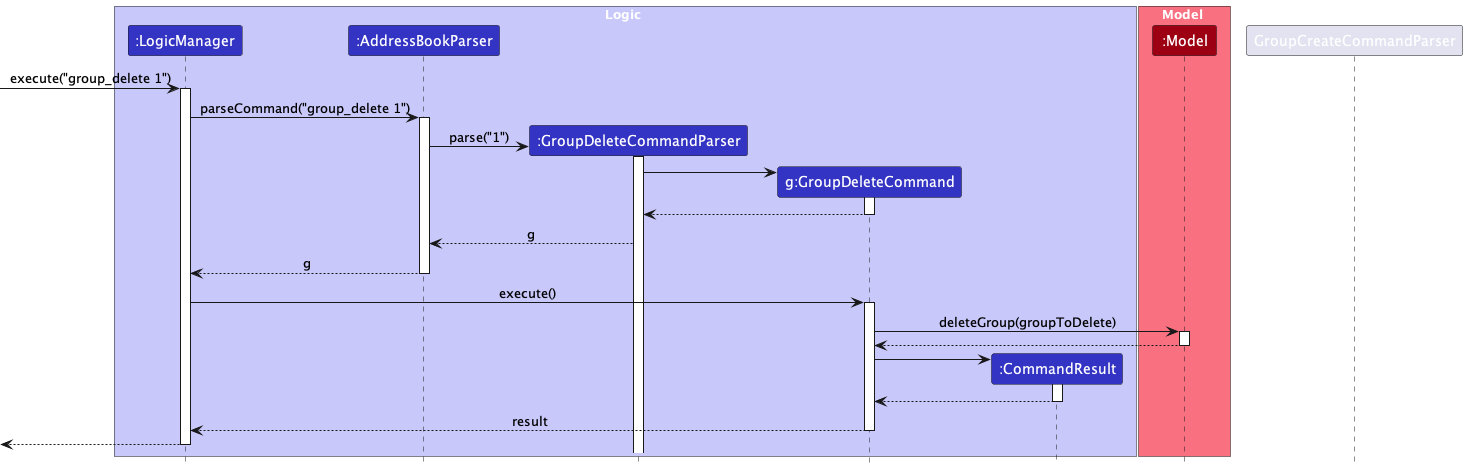

The diagram above was rendered by PlantUML. Its source (embedded in the PNG):
@startuml
!include style.puml

box Logic LOGIC_COLOR_T1
participant ":LogicManager" as LogicManager LOGIC_COLOR
participant ":AddressBookParser" as AddressBookParser LOGIC_COLOR
participant ":GroupDeleteCommandParser" as GroupDeleteCommandParser LOGIC_COLOR
participant "g:GroupDeleteCommand" as GroupDeleteCommand LOGIC_COLOR
participant ":CommandResult" as CommandResult LOGIC_COLOR
end box

box Model MODEL_COLOR_T1
participant ":Model" as Model MODEL_COLOR
end box

[-> LogicManager : execute("group_delete 1")
activate LogicManager

LogicManager -> AddressBookParser : parseCommand("group_delete 1")
activate AddressBookParser

create GroupDeleteCommandParser
AddressBookParser -> GroupDeleteCommandParser : parse("1")
activate GroupDeleteCommandParser

create GroupDeleteCommand
GroupDeleteCommandParser -> GroupDeleteCommand
activate GroupDeleteCommand

GroupDeleteCommand --> GroupDeleteCommandParser
deactivate GroupDeleteCommand

GroupDeleteCommandParser --> AddressBookParser : g
deactivate GroupCreateCommandParser

AddressBookParser --> LogicManager : g
deactivate AddressBookParser

LogicManager -> GroupDeleteCommand : execute()
activate GroupDeleteCommand

GroupDeleteCommand -> Model : deleteGroup(groupToDelete)
activate Model

Model --> GroupDeleteCommand
deactivate Model

create CommandResult
GroupDeleteCommand -> CommandResult
activate CommandResult

CommandResult --> GroupDeleteCommand
deactivate CommandResult

GroupDeleteCommand --> LogicManager : result
deactivate GroupDeleteCommand

[<--LogicManager
deactivate LogicManager
@enduml